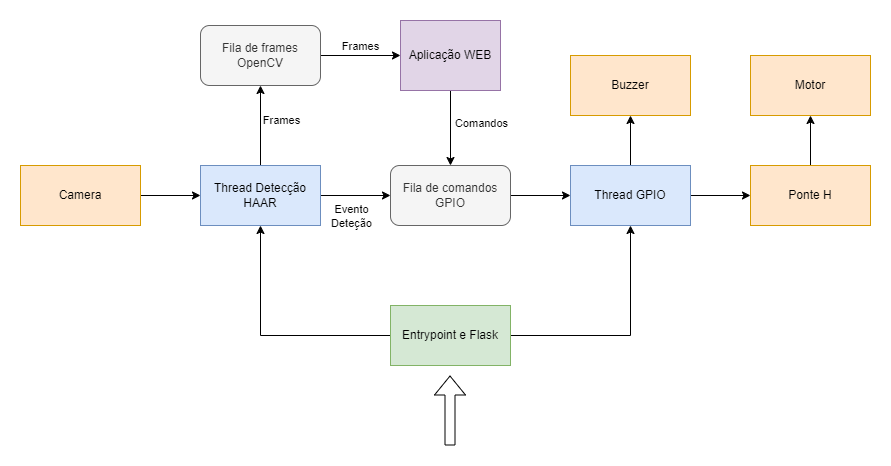

The diagram above was exported from draw.io. Its source (the exported page's mxGraphModel, read from the mxfile embedded in the PNG):
<mxGraphModel dx="1284" dy="740" grid="1" gridSize="10" guides="1" tooltips="1" connect="1" arrows="1" fold="1" page="1" pageScale="1" pageWidth="850" pageHeight="1100" math="0" shadow="0">
  <root>
    <mxCell id="0" />
    <mxCell id="1" parent="0" />
    <mxCell id="kiNF92QuvXRfEh_hutKU-9" value="" style="edgeStyle=orthogonalEdgeStyle;rounded=0;orthogonalLoop=1;jettySize=auto;html=1;" edge="1" parent="1" source="b3MaZxzJU3-wXGEnyky0-1" target="kiNF92QuvXRfEh_hutKU-2">
      <mxGeometry relative="1" as="geometry" />
    </mxCell>
    <mxCell id="kiNF92QuvXRfEh_hutKU-28" value="Comandos" style="edgeLabel;html=1;align=center;verticalAlign=middle;resizable=0;points=[];" vertex="1" connectable="0" parent="kiNF92QuvXRfEh_hutKU-9">
      <mxGeometry x="-0.1467" y="4" relative="1" as="geometry">
        <mxPoint x="26" as="offset" />
      </mxGeometry>
    </mxCell>
    <mxCell id="b3MaZxzJU3-wXGEnyky0-1" value="Aplicação WEB" style="rounded=0;whiteSpace=wrap;html=1;fillColor=#e1d5e7;strokeColor=#9673a6;" parent="1" vertex="1">
      <mxGeometry x="460" y="235" width="100" height="70" as="geometry" />
    </mxCell>
    <mxCell id="kiNF92QuvXRfEh_hutKU-8" value="" style="edgeStyle=orthogonalEdgeStyle;rounded=0;orthogonalLoop=1;jettySize=auto;html=1;" edge="1" parent="1" source="kiNF92QuvXRfEh_hutKU-1" target="b3MaZxzJU3-wXGEnyky0-1">
      <mxGeometry relative="1" as="geometry" />
    </mxCell>
    <mxCell id="kiNF92QuvXRfEh_hutKU-27" value="Frames" style="edgeLabel;html=1;align=center;verticalAlign=middle;resizable=0;points=[];" vertex="1" connectable="0" parent="kiNF92QuvXRfEh_hutKU-8">
      <mxGeometry x="-0.025" y="2" relative="1" as="geometry">
        <mxPoint y="-8" as="offset" />
      </mxGeometry>
    </mxCell>
    <mxCell id="kiNF92QuvXRfEh_hutKU-1" value="Fila de frames OpenCV" style="rounded=1;whiteSpace=wrap;html=1;fillColor=#f5f5f5;strokeColor=#666666;fontColor=#333333;" vertex="1" parent="1">
      <mxGeometry x="260" y="240" width="120" height="60" as="geometry" />
    </mxCell>
    <mxCell id="kiNF92QuvXRfEh_hutKU-16" value="" style="edgeStyle=orthogonalEdgeStyle;rounded=0;orthogonalLoop=1;jettySize=auto;html=1;" edge="1" parent="1" source="kiNF92QuvXRfEh_hutKU-2" target="kiNF92QuvXRfEh_hutKU-15">
      <mxGeometry relative="1" as="geometry" />
    </mxCell>
    <mxCell id="kiNF92QuvXRfEh_hutKU-2" value="Fila de comandos GPIO" style="rounded=1;whiteSpace=wrap;html=1;fillColor=#f5f5f5;fontColor=#333333;strokeColor=#666666;" vertex="1" parent="1">
      <mxGeometry x="450" y="380" width="120" height="60" as="geometry" />
    </mxCell>
    <mxCell id="kiNF92QuvXRfEh_hutKU-13" value="" style="edgeStyle=orthogonalEdgeStyle;rounded=0;orthogonalLoop=1;jettySize=auto;html=1;" edge="1" parent="1" source="kiNF92QuvXRfEh_hutKU-4" target="kiNF92QuvXRfEh_hutKU-1">
      <mxGeometry relative="1" as="geometry" />
    </mxCell>
    <mxCell id="kiNF92QuvXRfEh_hutKU-26" value="Frames" style="edgeLabel;html=1;align=center;verticalAlign=middle;resizable=0;points=[];" vertex="1" connectable="0" parent="kiNF92QuvXRfEh_hutKU-13">
      <mxGeometry x="0.15" y="-4" relative="1" as="geometry">
        <mxPoint x="16" as="offset" />
      </mxGeometry>
    </mxCell>
    <mxCell id="kiNF92QuvXRfEh_hutKU-14" value="" style="edgeStyle=orthogonalEdgeStyle;rounded=0;orthogonalLoop=1;jettySize=auto;html=1;" edge="1" parent="1" source="kiNF92QuvXRfEh_hutKU-4" target="kiNF92QuvXRfEh_hutKU-2">
      <mxGeometry relative="1" as="geometry" />
    </mxCell>
    <mxCell id="kiNF92QuvXRfEh_hutKU-29" value="Evento&lt;br&gt;Deteção" style="edgeLabel;html=1;align=center;verticalAlign=middle;resizable=0;points=[];" vertex="1" connectable="0" parent="kiNF92QuvXRfEh_hutKU-14">
      <mxGeometry x="-0.2571" y="-3" relative="1" as="geometry">
        <mxPoint x="4" y="17" as="offset" />
      </mxGeometry>
    </mxCell>
    <mxCell id="kiNF92QuvXRfEh_hutKU-4" value="Thread Detecção HAAR" style="rounded=0;whiteSpace=wrap;html=1;fillColor=#dae8fc;strokeColor=#6c8ebf;" vertex="1" parent="1">
      <mxGeometry x="260" y="380" width="120" height="60" as="geometry" />
    </mxCell>
    <mxCell id="kiNF92QuvXRfEh_hutKU-12" value="" style="edgeStyle=orthogonalEdgeStyle;rounded=0;orthogonalLoop=1;jettySize=auto;html=1;" edge="1" parent="1" source="kiNF92QuvXRfEh_hutKU-5" target="kiNF92QuvXRfEh_hutKU-4">
      <mxGeometry relative="1" as="geometry" />
    </mxCell>
    <mxCell id="kiNF92QuvXRfEh_hutKU-5" value="Camera" style="rounded=0;whiteSpace=wrap;html=1;fillColor=#ffe6cc;strokeColor=#d79b00;" vertex="1" parent="1">
      <mxGeometry x="80" y="380" width="120" height="60" as="geometry" />
    </mxCell>
    <mxCell id="kiNF92QuvXRfEh_hutKU-11" value="" style="edgeStyle=orthogonalEdgeStyle;rounded=0;orthogonalLoop=1;jettySize=auto;html=1;" edge="1" parent="1" source="kiNF92QuvXRfEh_hutKU-6" target="kiNF92QuvXRfEh_hutKU-7">
      <mxGeometry relative="1" as="geometry" />
    </mxCell>
    <mxCell id="kiNF92QuvXRfEh_hutKU-6" value="Ponte H" style="rounded=0;whiteSpace=wrap;html=1;fillColor=#ffe6cc;strokeColor=#d79b00;" vertex="1" parent="1">
      <mxGeometry x="810" y="380" width="120" height="60" as="geometry" />
    </mxCell>
    <mxCell id="kiNF92QuvXRfEh_hutKU-7" value="Motor" style="rounded=0;whiteSpace=wrap;html=1;fillColor=#ffe6cc;strokeColor=#d79b00;" vertex="1" parent="1">
      <mxGeometry x="810" y="270" width="120" height="60" as="geometry" />
    </mxCell>
    <mxCell id="kiNF92QuvXRfEh_hutKU-18" value="" style="edgeStyle=orthogonalEdgeStyle;rounded=0;orthogonalLoop=1;jettySize=auto;html=1;" edge="1" parent="1" source="kiNF92QuvXRfEh_hutKU-15" target="kiNF92QuvXRfEh_hutKU-6">
      <mxGeometry relative="1" as="geometry" />
    </mxCell>
    <mxCell id="kiNF92QuvXRfEh_hutKU-20" value="" style="edgeStyle=orthogonalEdgeStyle;rounded=0;orthogonalLoop=1;jettySize=auto;html=1;" edge="1" parent="1" source="kiNF92QuvXRfEh_hutKU-15" target="kiNF92QuvXRfEh_hutKU-19">
      <mxGeometry relative="1" as="geometry" />
    </mxCell>
    <mxCell id="kiNF92QuvXRfEh_hutKU-15" value="Thread GPIO" style="rounded=0;whiteSpace=wrap;html=1;fillColor=#dae8fc;strokeColor=#6c8ebf;" vertex="1" parent="1">
      <mxGeometry x="630" y="380" width="120" height="60" as="geometry" />
    </mxCell>
    <mxCell id="kiNF92QuvXRfEh_hutKU-19" value="Buzzer" style="rounded=0;whiteSpace=wrap;html=1;fillColor=#ffe6cc;strokeColor=#d79b00;" vertex="1" parent="1">
      <mxGeometry x="630" y="270" width="120" height="60" as="geometry" />
    </mxCell>
    <mxCell id="kiNF92QuvXRfEh_hutKU-24" style="edgeStyle=orthogonalEdgeStyle;rounded=0;orthogonalLoop=1;jettySize=auto;html=1;" edge="1" parent="1" source="kiNF92QuvXRfEh_hutKU-21" target="kiNF92QuvXRfEh_hutKU-4">
      <mxGeometry relative="1" as="geometry" />
    </mxCell>
    <mxCell id="kiNF92QuvXRfEh_hutKU-25" style="edgeStyle=orthogonalEdgeStyle;rounded=0;orthogonalLoop=1;jettySize=auto;html=1;" edge="1" parent="1" source="kiNF92QuvXRfEh_hutKU-21" target="kiNF92QuvXRfEh_hutKU-15">
      <mxGeometry relative="1" as="geometry" />
    </mxCell>
    <mxCell id="kiNF92QuvXRfEh_hutKU-21" value="Entrypoint e Flask" style="rounded=0;whiteSpace=wrap;html=1;fillColor=#d5e8d4;strokeColor=#82b366;" vertex="1" parent="1">
      <mxGeometry x="450" y="520" width="120" height="60" as="geometry" />
    </mxCell>
    <mxCell id="kiNF92QuvXRfEh_hutKU-31" value="" style="shape=flexArrow;endArrow=classic;html=1;rounded=0;" edge="1" parent="1">
      <mxGeometry width="50" height="50" relative="1" as="geometry">
        <mxPoint x="509.5" y="660" as="sourcePoint" />
        <mxPoint x="509.5" y="590" as="targetPoint" />
      </mxGeometry>
    </mxCell>
  </root>
</mxGraphModel>